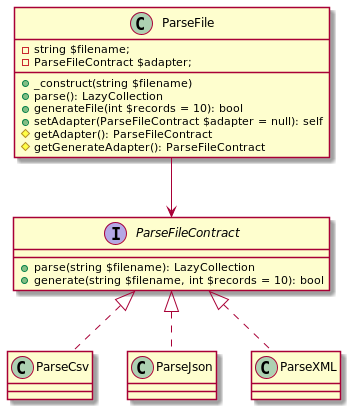

The diagram above was rendered by PlantUML. Its source (embedded in the PNG):
@startuml
'https://plantuml.com/class-diagram

class ParseFile {
    - string $filename;
    - ParseFileContract $adapter;
    + _construct(string $filename)
    + parse(): LazyCollection
    + generateFile(int $records = 10): bool
    + setAdapter(ParseFileContract $adapter = null): self
    # getAdapter(): ParseFileContract
    # getGenerateAdapter(): ParseFileContract
}
interface ParseFileContract {
    +parse(string $filename): LazyCollection
    +generate(string $filename, int $records = 10): bool
}

class ParseCsv implements ParseFileContract
class ParseJson implements ParseFileContract
class ParseXML implements ParseFileContract

ParseFile --> ParseFileContract



@enduml